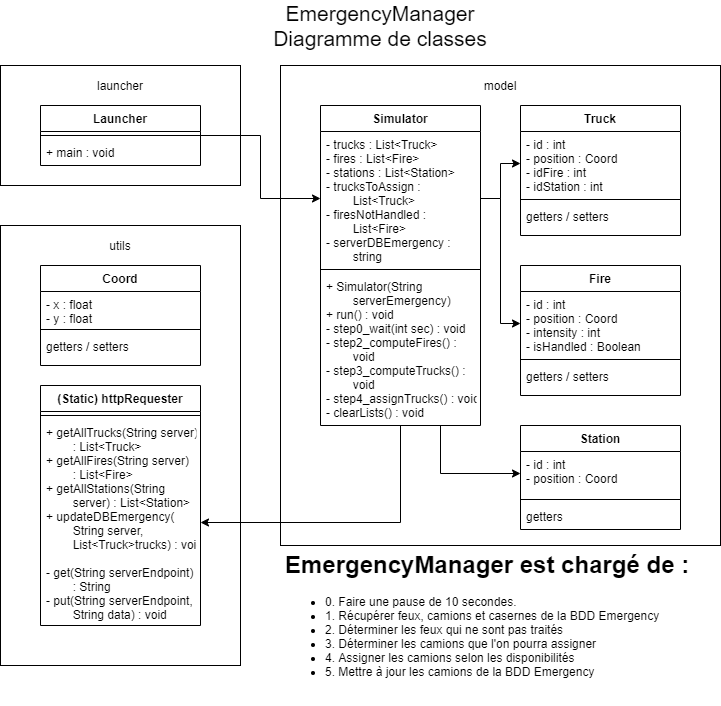

The diagram above was exported from draw.io. Its source (the exported page's mxGraphModel, read from the mxfile embedded in the PNG):
<mxGraphModel dx="1102" dy="525" grid="1" gridSize="10" guides="1" tooltips="1" connect="1" arrows="1" fold="1" page="1" pageScale="1" pageWidth="827" pageHeight="1169" math="0" shadow="0">
  <root>
    <mxCell id="5utg35JN3HdyppEVJm8X-0" />
    <mxCell id="5utg35JN3HdyppEVJm8X-1" parent="5utg35JN3HdyppEVJm8X-0" />
    <mxCell id="kBGF5QpAfQZpAztxHTKo-0" value="" style="rounded=0;whiteSpace=wrap;html=1;" vertex="1" parent="5utg35JN3HdyppEVJm8X-1">
      <mxGeometry x="40" y="80" width="240" height="120" as="geometry" />
    </mxCell>
    <mxCell id="kBGF5QpAfQZpAztxHTKo-1" value="" style="verticalLabelPosition=bottom;verticalAlign=top;html=1;shape=mxgraph.basic.rect;fillColor2=none;strokeWidth=1;size=20;indent=5;fontSize=12;" vertex="1" parent="5utg35JN3HdyppEVJm8X-1">
      <mxGeometry x="320" y="80" width="440" height="480" as="geometry" />
    </mxCell>
    <mxCell id="kBGF5QpAfQZpAztxHTKo-2" value="" style="rounded=0;whiteSpace=wrap;html=1;" vertex="1" parent="5utg35JN3HdyppEVJm8X-1">
      <mxGeometry x="40" y="240" width="240" height="440" as="geometry" />
    </mxCell>
    <mxCell id="kBGF5QpAfQZpAztxHTKo-3" value="(Static) httpRequester" style="swimlane;fontStyle=1;align=center;verticalAlign=top;childLayout=stackLayout;horizontal=1;startSize=26;horizontalStack=0;resizeParent=1;resizeParentMax=0;resizeLast=0;collapsible=1;marginBottom=0;" vertex="1" parent="5utg35JN3HdyppEVJm8X-1">
      <mxGeometry x="80" y="400" width="160" height="240" as="geometry" />
    </mxCell>
    <mxCell id="kBGF5QpAfQZpAztxHTKo-4" value="" style="line;strokeWidth=1;fillColor=none;align=left;verticalAlign=middle;spacingTop=-1;spacingLeft=3;spacingRight=3;rotatable=0;labelPosition=right;points=[];portConstraint=eastwest;" vertex="1" parent="kBGF5QpAfQZpAztxHTKo-3">
      <mxGeometry y="26" width="160" height="8" as="geometry" />
    </mxCell>
    <mxCell id="kBGF5QpAfQZpAztxHTKo-5" value="+ getAllTrucks(String server)&#10;        : List&lt;Truck&gt;&#10;+ getAllFires(String server)&#10;        : List&lt;Fire&gt;&#10;+ getAllStations(String&#10;        server) : List&lt;Station&gt;&#10;+ updateDBEmergency(&#10;        String server,  &#10;        List&lt;Truck&gt;trucks) : void&#10;&#10;- get(String serverEndpoint)&#10;        : String&#10;- put(String serverEndpoint, &#10;        String data) : void" style="text;strokeColor=none;fillColor=none;align=left;verticalAlign=top;spacingLeft=4;spacingRight=4;overflow=hidden;rotatable=0;points=[[0,0.5],[1,0.5]];portConstraint=eastwest;" vertex="1" parent="kBGF5QpAfQZpAztxHTKo-3">
      <mxGeometry y="34" width="160" height="206" as="geometry" />
    </mxCell>
    <mxCell id="kBGF5QpAfQZpAztxHTKo-6" value="utils" style="text;html=1;strokeColor=none;fillColor=none;align=center;verticalAlign=middle;whiteSpace=wrap;rounded=0;" vertex="1" parent="5utg35JN3HdyppEVJm8X-1">
      <mxGeometry x="140" y="250" width="40" height="20" as="geometry" />
    </mxCell>
    <mxCell id="kBGF5QpAfQZpAztxHTKo-7" value="EmergencyManager&lt;br&gt;Diagramme de classes" style="text;html=1;strokeColor=none;fillColor=none;align=center;verticalAlign=middle;whiteSpace=wrap;rounded=0;fontSize=21;" vertex="1" parent="5utg35JN3HdyppEVJm8X-1">
      <mxGeometry x="280" y="30" width="280" height="20" as="geometry" />
    </mxCell>
    <mxCell id="kBGF5QpAfQZpAztxHTKo-8" value="Fire" style="swimlane;fontStyle=1;align=center;verticalAlign=top;childLayout=stackLayout;horizontal=1;startSize=26;horizontalStack=0;resizeParent=1;resizeParentMax=0;resizeLast=0;collapsible=1;marginBottom=0;fontSize=12;" vertex="1" parent="5utg35JN3HdyppEVJm8X-1">
      <mxGeometry x="560" y="280" width="160" height="130" as="geometry" />
    </mxCell>
    <mxCell id="kBGF5QpAfQZpAztxHTKo-9" value="- id : int&#10;- position : Coord&#10;- intensity : int&#10;- isHandled : Boolean" style="text;strokeColor=none;fillColor=none;align=left;verticalAlign=top;spacingLeft=4;spacingRight=4;overflow=hidden;rotatable=0;points=[[0,0.5],[1,0.5]];portConstraint=eastwest;" vertex="1" parent="kBGF5QpAfQZpAztxHTKo-8">
      <mxGeometry y="26" width="160" height="64" as="geometry" />
    </mxCell>
    <mxCell id="kBGF5QpAfQZpAztxHTKo-10" value="" style="line;strokeWidth=1;fillColor=none;align=left;verticalAlign=middle;spacingTop=-1;spacingLeft=3;spacingRight=3;rotatable=0;labelPosition=right;points=[];portConstraint=eastwest;" vertex="1" parent="kBGF5QpAfQZpAztxHTKo-8">
      <mxGeometry y="90" width="160" height="8" as="geometry" />
    </mxCell>
    <mxCell id="kBGF5QpAfQZpAztxHTKo-11" value="getters / setters" style="text;strokeColor=none;fillColor=none;align=left;verticalAlign=top;spacingLeft=4;spacingRight=4;overflow=hidden;rotatable=0;points=[[0,0.5],[1,0.5]];portConstraint=eastwest;" vertex="1" parent="kBGF5QpAfQZpAztxHTKo-8">
      <mxGeometry y="98" width="160" height="32" as="geometry" />
    </mxCell>
    <mxCell id="kBGF5QpAfQZpAztxHTKo-12" value="Truck" style="swimlane;fontStyle=1;align=center;verticalAlign=top;childLayout=stackLayout;horizontal=1;startSize=26;horizontalStack=0;resizeParent=1;resizeParentMax=0;resizeLast=0;collapsible=1;marginBottom=0;fontSize=12;" vertex="1" parent="5utg35JN3HdyppEVJm8X-1">
      <mxGeometry x="560" y="120" width="160" height="130" as="geometry" />
    </mxCell>
    <mxCell id="kBGF5QpAfQZpAztxHTKo-13" value="- id : int&#10;- position : Coord&#10;- idFire : int&#10;- idStation : int" style="text;strokeColor=none;fillColor=none;align=left;verticalAlign=top;spacingLeft=4;spacingRight=4;overflow=hidden;rotatable=0;points=[[0,0.5],[1,0.5]];portConstraint=eastwest;" vertex="1" parent="kBGF5QpAfQZpAztxHTKo-12">
      <mxGeometry y="26" width="160" height="64" as="geometry" />
    </mxCell>
    <mxCell id="kBGF5QpAfQZpAztxHTKo-14" value="" style="line;strokeWidth=1;fillColor=none;align=left;verticalAlign=middle;spacingTop=-1;spacingLeft=3;spacingRight=3;rotatable=0;labelPosition=right;points=[];portConstraint=eastwest;" vertex="1" parent="kBGF5QpAfQZpAztxHTKo-12">
      <mxGeometry y="90" width="160" height="8" as="geometry" />
    </mxCell>
    <mxCell id="kBGF5QpAfQZpAztxHTKo-15" value="getters / setters" style="text;strokeColor=none;fillColor=none;align=left;verticalAlign=top;spacingLeft=4;spacingRight=4;overflow=hidden;rotatable=0;points=[[0,0.5],[1,0.5]];portConstraint=eastwest;" vertex="1" parent="kBGF5QpAfQZpAztxHTKo-12">
      <mxGeometry y="98" width="160" height="32" as="geometry" />
    </mxCell>
    <mxCell id="kBGF5QpAfQZpAztxHTKo-16" value="model" style="text;html=1;strokeColor=none;fillColor=none;align=center;verticalAlign=middle;whiteSpace=wrap;rounded=0;fontSize=12;" vertex="1" parent="5utg35JN3HdyppEVJm8X-1">
      <mxGeometry x="520" y="90" width="40" height="20" as="geometry" />
    </mxCell>
    <mxCell id="kBGF5QpAfQZpAztxHTKo-17" value="Coord" style="swimlane;fontStyle=1;align=center;verticalAlign=top;childLayout=stackLayout;horizontal=1;startSize=26;horizontalStack=0;resizeParent=1;resizeParentMax=0;resizeLast=0;collapsible=1;marginBottom=0;fontSize=12;" vertex="1" parent="5utg35JN3HdyppEVJm8X-1">
      <mxGeometry x="80" y="280" width="160" height="100" as="geometry" />
    </mxCell>
    <mxCell id="kBGF5QpAfQZpAztxHTKo-18" value="- x : float&#10;- y : float" style="text;strokeColor=none;fillColor=none;align=left;verticalAlign=top;spacingLeft=4;spacingRight=4;overflow=hidden;rotatable=0;points=[[0,0.5],[1,0.5]];portConstraint=eastwest;" vertex="1" parent="kBGF5QpAfQZpAztxHTKo-17">
      <mxGeometry y="26" width="160" height="34" as="geometry" />
    </mxCell>
    <mxCell id="kBGF5QpAfQZpAztxHTKo-19" value="" style="line;strokeWidth=1;fillColor=none;align=left;verticalAlign=middle;spacingTop=-1;spacingLeft=3;spacingRight=3;rotatable=0;labelPosition=right;points=[];portConstraint=eastwest;" vertex="1" parent="kBGF5QpAfQZpAztxHTKo-17">
      <mxGeometry y="60" width="160" height="8" as="geometry" />
    </mxCell>
    <mxCell id="kBGF5QpAfQZpAztxHTKo-20" value="getters / setters" style="text;strokeColor=none;fillColor=none;align=left;verticalAlign=top;spacingLeft=4;spacingRight=4;overflow=hidden;rotatable=0;points=[[0,0.5],[1,0.5]];portConstraint=eastwest;" vertex="1" parent="kBGF5QpAfQZpAztxHTKo-17">
      <mxGeometry y="68" width="160" height="32" as="geometry" />
    </mxCell>
    <mxCell id="kBGF5QpAfQZpAztxHTKo-21" style="edgeStyle=orthogonalEdgeStyle;rounded=0;orthogonalLoop=1;jettySize=auto;html=1;entryX=0;entryY=0.5;entryDx=0;entryDy=0;" edge="1" parent="5utg35JN3HdyppEVJm8X-1" source="kBGF5QpAfQZpAztxHTKo-23" target="kBGF5QpAfQZpAztxHTKo-32">
      <mxGeometry relative="1" as="geometry">
        <Array as="points">
          <mxPoint x="480" y="488" />
        </Array>
      </mxGeometry>
    </mxCell>
    <mxCell id="EHuy029DXzunr6fW9APa-0" style="edgeStyle=orthogonalEdgeStyle;rounded=0;orthogonalLoop=1;jettySize=auto;html=1;entryX=1;entryY=0.5;entryDx=0;entryDy=0;" edge="1" parent="5utg35JN3HdyppEVJm8X-1" source="kBGF5QpAfQZpAztxHTKo-23" target="kBGF5QpAfQZpAztxHTKo-5">
      <mxGeometry relative="1" as="geometry">
        <Array as="points">
          <mxPoint x="440" y="537" />
        </Array>
      </mxGeometry>
    </mxCell>
    <mxCell id="kBGF5QpAfQZpAztxHTKo-23" value="Simulator" style="swimlane;fontStyle=1;align=center;verticalAlign=top;childLayout=stackLayout;horizontal=1;startSize=26;horizontalStack=0;resizeParent=1;resizeParentMax=0;resizeLast=0;collapsible=1;marginBottom=0;fontSize=12;" vertex="1" parent="5utg35JN3HdyppEVJm8X-1">
      <mxGeometry x="360" y="120" width="160" height="320" as="geometry" />
    </mxCell>
    <mxCell id="kBGF5QpAfQZpAztxHTKo-24" value="- trucks : List&lt;Truck&gt;&#10;- fires : List&lt;Fire&gt;&#10;- stations : List&lt;Station&gt;&#10;- trucksToAssign : &#10;        List&lt;Truck&gt;&#10;- firesNotHandled : &#10;        List&lt;Fire&gt;&#10;- serverDBEmergency : &#10;        string" style="text;strokeColor=none;fillColor=none;align=left;verticalAlign=top;spacingLeft=4;spacingRight=4;overflow=hidden;rotatable=0;points=[[0,0.5],[1,0.5]];portConstraint=eastwest;" vertex="1" parent="kBGF5QpAfQZpAztxHTKo-23">
      <mxGeometry y="26" width="160" height="134" as="geometry" />
    </mxCell>
    <mxCell id="kBGF5QpAfQZpAztxHTKo-25" value="" style="line;strokeWidth=1;fillColor=none;align=left;verticalAlign=middle;spacingTop=-1;spacingLeft=3;spacingRight=3;rotatable=0;labelPosition=right;points=[];portConstraint=eastwest;" vertex="1" parent="kBGF5QpAfQZpAztxHTKo-23">
      <mxGeometry y="160" width="160" height="8" as="geometry" />
    </mxCell>
    <mxCell id="kBGF5QpAfQZpAztxHTKo-26" value="+ Simulator(String &#10;        serverEmergency)&#10;+ run() : void&#10;- step0_wait(int sec) : void&#10;- step2_computeFires() : &#10;        void&#10;- step3_computeTrucks() : &#10;        void&#10;- step4_assignTrucks() : void&#10;- clearLists() : void" style="text;strokeColor=none;fillColor=none;align=left;verticalAlign=top;spacingLeft=4;spacingRight=4;overflow=hidden;rotatable=0;points=[[0,0.5],[1,0.5]];portConstraint=eastwest;" vertex="1" parent="kBGF5QpAfQZpAztxHTKo-23">
      <mxGeometry y="168" width="160" height="152" as="geometry" />
    </mxCell>
    <mxCell id="kBGF5QpAfQZpAztxHTKo-27" style="edgeStyle=orthogonalEdgeStyle;rounded=0;orthogonalLoop=1;jettySize=auto;html=1;exitX=1;exitY=0.5;exitDx=0;exitDy=0;entryX=0;entryY=0.5;entryDx=0;entryDy=0;" edge="1" parent="5utg35JN3HdyppEVJm8X-1" source="kBGF5QpAfQZpAztxHTKo-28" target="kBGF5QpAfQZpAztxHTKo-24">
      <mxGeometry relative="1" as="geometry" />
    </mxCell>
    <mxCell id="kBGF5QpAfQZpAztxHTKo-28" value="Launcher" style="swimlane;fontStyle=1;align=center;verticalAlign=top;childLayout=stackLayout;horizontal=1;startSize=26;horizontalStack=0;resizeParent=1;resizeParentMax=0;resizeLast=0;collapsible=1;marginBottom=0;" vertex="1" parent="5utg35JN3HdyppEVJm8X-1">
      <mxGeometry x="80" y="120" width="160" height="60" as="geometry" />
    </mxCell>
    <mxCell id="kBGF5QpAfQZpAztxHTKo-29" value="" style="line;strokeWidth=1;fillColor=none;align=left;verticalAlign=middle;spacingTop=-1;spacingLeft=3;spacingRight=3;rotatable=0;labelPosition=right;points=[];portConstraint=eastwest;" vertex="1" parent="kBGF5QpAfQZpAztxHTKo-28">
      <mxGeometry y="26" width="160" height="8" as="geometry" />
    </mxCell>
    <mxCell id="kBGF5QpAfQZpAztxHTKo-30" value="+ main : void" style="text;strokeColor=none;fillColor=none;align=left;verticalAlign=top;spacingLeft=4;spacingRight=4;overflow=hidden;rotatable=0;points=[[0,0.5],[1,0.5]];portConstraint=eastwest;" vertex="1" parent="kBGF5QpAfQZpAztxHTKo-28">
      <mxGeometry y="34" width="160" height="26" as="geometry" />
    </mxCell>
    <mxCell id="kBGF5QpAfQZpAztxHTKo-31" value="Station" style="swimlane;fontStyle=1;align=center;verticalAlign=top;childLayout=stackLayout;horizontal=1;startSize=26;horizontalStack=0;resizeParent=1;resizeParentMax=0;resizeLast=0;collapsible=1;marginBottom=0;" vertex="1" parent="5utg35JN3HdyppEVJm8X-1">
      <mxGeometry x="560" y="440" width="160" height="104" as="geometry" />
    </mxCell>
    <mxCell id="kBGF5QpAfQZpAztxHTKo-32" value="- id : int&#10;- position : Coord" style="text;strokeColor=none;fillColor=none;align=left;verticalAlign=top;spacingLeft=4;spacingRight=4;overflow=hidden;rotatable=0;points=[[0,0.5],[1,0.5]];portConstraint=eastwest;" vertex="1" parent="kBGF5QpAfQZpAztxHTKo-31">
      <mxGeometry y="26" width="160" height="44" as="geometry" />
    </mxCell>
    <mxCell id="kBGF5QpAfQZpAztxHTKo-33" value="" style="line;strokeWidth=1;fillColor=none;align=left;verticalAlign=middle;spacingTop=-1;spacingLeft=3;spacingRight=3;rotatable=0;labelPosition=right;points=[];portConstraint=eastwest;" vertex="1" parent="kBGF5QpAfQZpAztxHTKo-31">
      <mxGeometry y="70" width="160" height="8" as="geometry" />
    </mxCell>
    <mxCell id="kBGF5QpAfQZpAztxHTKo-34" value="getters" style="text;strokeColor=none;fillColor=none;align=left;verticalAlign=top;spacingLeft=4;spacingRight=4;overflow=hidden;rotatable=0;points=[[0,0.5],[1,0.5]];portConstraint=eastwest;" vertex="1" parent="kBGF5QpAfQZpAztxHTKo-31">
      <mxGeometry y="78" width="160" height="26" as="geometry" />
    </mxCell>
    <mxCell id="kBGF5QpAfQZpAztxHTKo-35" value="launcher" style="text;html=1;strokeColor=none;fillColor=none;align=center;verticalAlign=middle;whiteSpace=wrap;rounded=0;" vertex="1" parent="5utg35JN3HdyppEVJm8X-1">
      <mxGeometry x="140" y="90" width="40" height="20" as="geometry" />
    </mxCell>
    <mxCell id="kBGF5QpAfQZpAztxHTKo-36" style="edgeStyle=orthogonalEdgeStyle;rounded=0;orthogonalLoop=1;jettySize=auto;html=1;exitX=1;exitY=0.5;exitDx=0;exitDy=0;entryX=0;entryY=0.5;entryDx=0;entryDy=0;" edge="1" parent="5utg35JN3HdyppEVJm8X-1" source="kBGF5QpAfQZpAztxHTKo-24" target="kBGF5QpAfQZpAztxHTKo-13">
      <mxGeometry relative="1" as="geometry" />
    </mxCell>
    <mxCell id="kBGF5QpAfQZpAztxHTKo-37" style="edgeStyle=orthogonalEdgeStyle;rounded=0;orthogonalLoop=1;jettySize=auto;html=1;entryX=0;entryY=0.5;entryDx=0;entryDy=0;" edge="1" parent="5utg35JN3HdyppEVJm8X-1" source="kBGF5QpAfQZpAztxHTKo-24" target="kBGF5QpAfQZpAztxHTKo-9">
      <mxGeometry relative="1" as="geometry" />
    </mxCell>
    <mxCell id="kBGF5QpAfQZpAztxHTKo-38" value="&lt;h1&gt;EmergencyManager est chargé de :&lt;/h1&gt;&lt;p&gt;&lt;/p&gt;&lt;ul&gt;&lt;li&gt;0. Faire une pause de 10 secondes.&lt;/li&gt;&lt;li&gt;1. Récupérer feux, camions et casernes de la BDD Emergency&lt;/li&gt;&lt;li&gt;2. Déterminer les feux qui ne sont pas traités&lt;/li&gt;&lt;li&gt;3. Déterminer les camions que l'on pourra assigner&lt;br&gt;&lt;/li&gt;&lt;li&gt;4. Assigner les camions selon les disponibilités&lt;/li&gt;&lt;li&gt;5. Mettre à jour les camions de la BDD Emergency&lt;/li&gt;&lt;/ul&gt;&lt;p&gt;&lt;/p&gt;" style="text;html=1;strokeColor=none;fillColor=none;spacing=5;spacingTop=-20;whiteSpace=wrap;overflow=hidden;rounded=0;" vertex="1" parent="5utg35JN3HdyppEVJm8X-1">
      <mxGeometry x="320" y="560" width="440" height="160" as="geometry" />
    </mxCell>
  </root>
</mxGraphModel>